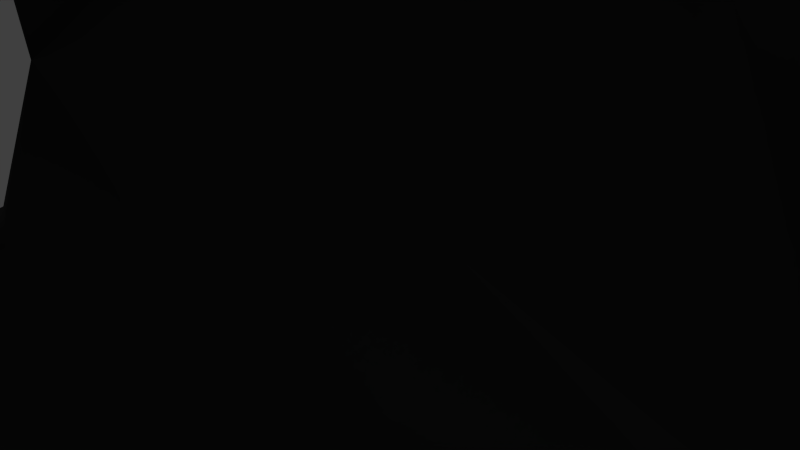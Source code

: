 # Source: crow.blend  (saved by Blender 2.69.0; exported with 4.5.12 LTS)
import bpy
from mathutils import Matrix  # noqa: F401  (used for matrix-valued properties, if any)

bpy.ops.wm.read_factory_settings(use_empty=True)
scene = bpy.context.scene
scene.name = 'Scene'

# ---- collections
col_collection_1 = bpy.data.collections.new('Collection 1'); scene.collection.children.link(col_collection_1)

# ---- materials (node trees are filled in below, after node groups)
mat_black_flat_001 = bpy.data.materials.new('Black flat.001')
mat_black_flat_001.alpha_threshold = 0.0
mat_black_flat_001.use_transparent_shadow = False
mat_black_flat_001.diffuse_color = (0.0331, 0.0331, 0.0331, 1.0)
mat_black_flat_001.specular_color = (0.0, 0.0, 0.0)
mat_black_flat_001.roughness = 0.5
mat_black_flat_001.specular_intensity = 0.0
mat_black_flat_001.line_color = (0.0, 0.0, 0.0, 1.0)

# ---- material node trees

# ---- world
world_world = bpy.data.worlds.new('World'); scene.world = world_world
world_world.color = (0.05088, 0.05088, 0.05088)
world_world.use_sun_shadow = False
world_world.sun_shadow_jitter_overblur = 0.0
world_world.cycles.sampling_method = 'MANUAL'
world_world.cycles.sample_map_resolution = 256

# ---- cameras
cam_camera = bpy.data.cameras.new('Camera')
cam_camera.clip_end = 100.0
cam_camera.lens = 35.0
cam_camera.sensor_width = 32.0
cam_camera.sensor_height = 18.0
cam_camera.ortho_scale = 7.314
cam_camera.dof.focus_distance = 0.0
cam_camera.dof.aperture_fstop = 128.0

# ---- lights
light_lamp = bpy.data.lights.new('Lamp', 'POINT')
light_lamp.transmission_factor = 0.0
light_lamp.cutoff_distance = 30.0
light_lamp.energy = 100.0
light_lamp.shadow_buffer_clip_start = 1.001
light_lamp.shadow_soft_size = 1.0
light_lamp.shadow_maximum_resolution = 0.006
light_lamp.use_absolute_resolution = True
light_lamp.cycles.use_multiple_importance_sampling = False

# ---- meshes
me_crow_maste = bpy.data.meshes.new('crow maste')
me_crow_maste.from_pydata([(-0.4729, 0.04166, -0.4729), (-0.7624, 0.07307, -0.5498), (-1.474, 0.1508, -0.8842), (-3.649, -0.07698, -0.8796), (-3.685, -0.0833, -0.7716), (-3.68, -0.08231, -0.6381), (-3.524, -0.05483, -0.4327), (-3.225, -0.00213, -0.2323), (-2.952, 0.04608, -0.02764), (-2.447, 0.1149, 0.2798), (-0.6995, 0.07307, 0.61), (-0.3651, 0.04166, 0.8662), (-0.4868, -0.05303, 1.231), (-0.7302, -0.1055, 1.718), (-0.7302, -0.1055, 1.84), (-0.6539, -0.08427, 2.028), (-0.02229, 0.04166, 2.205), (-2.384, 0.1204, -0.9788), (-1.902, 0.265, -0.7278), (-1.545, 0.2457, -0.6096), (-1.551, 0.1508, 0.5623), (-3.228, 0.00969, -1.061), (-3.981, -0.1354, -0.953), (-4.014, -0.1413, -0.9219), (-4.202, -0.1744, -0.7889), (-4.367, -0.2035, -0.5516), (-4.36, -0.2023, -0.2416), (-3.638, -0.07488, -0.1206), (-3.495, -0.04971, -0.02379), (-3.243, -0.005393, -0.06249), (-3.082, 0.02315, 0.08083), (-2.93, 0.04992, 0.1115), (-2.646, 0.09742, 0.2577), (-3.7, -0.0859, -1.021), (-3.864, -0.1148, -0.9913), (-3.926, -0.1257, -0.9045), (-3.792, -0.1021, -0.8876), (-3.857, -0.1135, -0.8648), (-4.09, -0.1546, -0.753), (-3.927, -0.1259, -0.7379), (-4.165, -0.1679, -0.5612), (-3.972, -0.1339, -0.5351), (-4.104, -0.1572, -0.2571), (-3.609, -0.06991, -0.06155), (-3.208, 0.0008529, 0.007943), (-2.867, 0.06095, 0.2081), (-4.003, -0.1393, -0.9399), (-4.013, -0.141, -0.9064), (-4.003, -0.1393, -0.9399), (-4.013, -0.141, -0.9064), (-4.014, -0.1413, -0.9219), (-0.4488, -0.02596, 2.148), (-0.2443, 0.01447, 2.197), (-1.105e-06, 0.133, 1.674), (-0.5526, -0.06294, 1.982), (-0.3859, -0.01758, 2.082), (-0.2189, 0.02506, 2.155), (-0.408, -0.03712, 1.393), (-0.2872, 0.02836, 1.531), (-0.1488, 0.04166, 1.611), (-0.1892, 0.04166, 1.336), (-0.3654, 0.001339, 2.173), (-0.05515, 0.0627, -0.9212), (-0.1513, 0.02708, -0.8427), (-0.1991, 0.03558, -0.5954), (-0.4729, -0.04193, -0.4332), (-3.647, -0.08897, -0.8796), (-3.683, -0.09528, -0.7716), (-3.678, -0.0943, -0.6381), (-3.522, -0.06682, -0.4327), (-3.223, -0.01412, -0.2323), (-2.949, 0.03409, -0.02764), (-2.446, 0.1027, 0.2798), (-1.057, 0.1073, 0.5598), (-0.6995, 0.0609, 0.61), (-0.3651, 0.02949, 0.8662), (-0.4868, -0.0652, 1.231), (-0.7302, -0.1177, 1.718), (-0.4009, 0.02949, -0.1058), (-0.7721, 0.08878, -0.2848), (-1.545, 0.2336, -0.6096), (-2.338, 0.1836, -0.8378), (-1.985, 0.1682, 0.482), (-3.862, -0.1268, -0.9913), (-3.924, -0.1377, -0.9045), (-3.885, -0.1309, -0.7729), (-3.923, -0.1375, -0.6211), (-3.835, -0.122, -0.3618), (-3.607, -0.0819, -0.06155), (-3.206, -0.01113, 0.007943), (-2.865, 0.04896, 0.2081), (-4.001, -0.1513, -0.9399), (-4.01, -0.153, -0.9064), (-4.012, -0.1533, -0.9219), (-0.3863, -0.01801, 2.147), (-0.2002, 0.02023, 2.202), (-1.107e-06, 0.1134, 1.674), (-0.5526, -0.07511, 1.982), (-0.2189, 0.01289, 2.155), (-0.408, -0.04929, 1.393), (-0.2872, 0.01619, 1.531), (-0.1488, 0.02949, 1.611), (-0.1892, 0.02949, 1.336), (-0.2934, 0.02949, 1.121), (-0.6283, -0.09644, 2.035), (-0.3654, -0.01083, 2.173), (-0.5436, 0.02949, 0.6877), (-1.297e-06, -0.1141, 0.9618), (-1.776e-06, 0.04164, -1.105), (-1.775e-06, -0.006522, -1.084), (-1.738e-06, 0.02477, -0.9384), (-0.05233, 0.02477, -0.9401), (-1.765e-06, -0.02405, -1.036), (-0.02739, -0.01134, -0.9451), (-0.038, 0.0127, -0.994), (-1.766e-06, 0.01205, -1.052), (-1.744e-06, 0.08851, -0.9866), (-1.765e-06, 0.03008, -1.056), (-0.038, 0.03196, -0.9963), (-0.1623, 0.1038, -0.6066), (-0.08114, 0.1721, -0.6189), (-0.1956, 0.1041, 1.099), (-0.2672, 0.2208, -0.05535), (-1.71e-06, 0.1624, -0.8746), (-0.06084, 0.1981, -0.7533), (-0.1534, 0.1233, -0.7095), (-0.09932, 0.1429, -0.7989), (-1.696e-06, -0.08846, -0.7243), (-0.3893, 0.1627, -0.2841), (-0.3777, 0.1267, -0.4106), (-0.7656, 0.13, -0.4615), (-1.195, 0.1605, -0.679), (-0.1973, 0.1667, -0.4338), (-0.1261, -0.04745, 1.211), (-0.09779, -0.08802, 1.015), (-1.257e-06, -0.08802, 1.119), (-0.1336, -0.1768, -0.00486), (-0.2434, -0.04745, 0.8981), (-3.226, 0.02481, -0.5085), (-3.227, 0.02875, -0.7847), (-0.377, 0.08517, 0.5422), (-0.3889, 0.1287, 0.2182), (-0.7479, 0.1632, 0.01347), (-0.7237, 0.1296, 0.3117), (-1.15, 0.2119, -0.1397), (-1.103, 0.1858, 0.2101), (-1.547, 0.2543, -0.219), (-2.375, 0.2091, -0.4653), (-2.928, 0.1033, -0.7039), (-3.225, 0.01676, -0.7847), (-0.377, 0.02949, 0.5422), (-0.7237, 0.09319, 0.3117), (-1.549, 0.2105, 0.1717), (-2.41, 0.17, -0.09272), (-2.938, 0.07195, -0.3649), (-0.1097, 0.2009, 0.7157), (-0.2434, 0.1819, 0.3293), (-0.2195, 0.143, 0.7139), (-0.1257, -0.1176, 0.6184), (-1.726e-06, 0.1175, -0.9251), (0.4729, 0.04166, -0.4729), (0.7624, 0.07307, -0.5498), (1.474, 0.1508, -0.8842), (1.868, 0.1907, -0.952), (2.917, 0.0715, -1.042), (3.54, -0.05769, -1.046), (3.649, -0.07698, -0.8796), (3.685, -0.0833, -0.7716), (3.68, -0.08231, -0.6381), (3.524, -0.05483, -0.4327), (3.225, -0.00213, -0.2323), (2.952, 0.04608, -0.02765), (2.447, 0.1149, 0.2798), (0.6995, 0.07307, 0.61), (0.3651, 0.04166, 0.8662), (0.4868, -0.05303, 1.231), (0.7302, -0.1055, 1.718), (0.7302, -0.1055, 1.84), (0.6539, -0.08427, 2.028), (0.02229, 0.04166, 2.205), (1.545, 0.2457, -0.6096), (1.551, 0.1508, 0.5623), (1.987, 0.1803, 0.482), (3.981, -0.1354, -0.953), (4.014, -0.1413, -0.9219), (4.202, -0.1744, -0.7889), (4.367, -0.2035, -0.5516), (4.36, -0.2023, -0.2416), (3.638, -0.07488, -0.1206), (3.495, -0.04971, -0.02379), (3.243, -0.005392, -0.06249), (3.082, 0.02315, 0.08083), (2.93, 0.04992, 0.1115), (2.646, 0.09742, 0.2577), (3.864, -0.1148, -0.9913), (3.926, -0.1257, -0.9045), (3.792, -0.1021, -0.8876), (3.857, -0.1135, -0.8648), (4.09, -0.1546, -0.753), (3.927, -0.1259, -0.7379), (4.165, -0.1679, -0.5612), (3.972, -0.1339, -0.5351), (4.104, -0.1572, -0.2571), (3.609, -0.06991, -0.06156), (3.208, 0.0008533, 0.007941), (2.867, 0.06095, 0.2081), (4.003, -0.1393, -0.9399), (4.013, -0.141, -0.9064), (4.003, -0.1393, -0.9399), (4.013, -0.141, -0.9064), (4.014, -0.1413, -0.9219), (0.4488, -0.02596, 2.148), (0.2443, 0.01447, 2.197), (0.5526, -0.06294, 1.982), (0.3859, -0.01758, 2.082), (0.2189, 0.02506, 2.155), (0.408, -0.03712, 1.393), (0.2872, 0.02836, 1.531), (0.1488, 0.04166, 1.611), (0.1892, 0.04166, 1.336), (0.3654, 0.001339, 2.173), (0.05515, 0.0627, -0.9212), (-1.637e-06, 0.2224, -0.5901), (-1.477e-06, 0.3181, 0.04563), (-1.245e-06, 0.2291, 1.053), (0.1513, 0.02708, -0.8427), (0.1991, 0.03558, -0.5954), (0.4729, -0.04193, -0.4332), (1.867, 0.1251, -0.9123), (3.647, -0.08897, -0.8796), (3.683, -0.09528, -0.7716), (3.678, -0.0943, -0.6381), (3.522, -0.06682, -0.4327), (3.223, -0.01412, -0.2323), (2.949, 0.03409, -0.02765), (2.446, 0.1027, 0.2798), (1.057, 0.1073, 0.5598), (0.6995, 0.0609, 0.61), (0.3651, 0.02949, 0.8662), (0.4868, -0.0652, 1.231), (0.7302, -0.1177, 1.718), (-1.172e-06, 0.02949, 1.434), (0.4009, 0.02949, -0.1058), (2.383, 0.06799, -0.9678), (1.194, 0.01403, -0.734), (2.338, 0.1836, -0.8378), (1.985, 0.1682, 0.482), (3.225, -0.002295, -1.061), (3.862, -0.1268, -0.9913), (3.924, -0.1377, -0.9045), (3.885, -0.1309, -0.7729), (3.923, -0.1375, -0.6211), (3.835, -0.122, -0.3618), (3.607, -0.0819, -0.06156), (3.206, -0.01113, 0.007941), (2.865, 0.04896, 0.2081), (4.001, -0.1513, -0.9399), (4.01, -0.153, -0.9064), (4.012, -0.1533, -0.9219), (-9.931e-07, 0.02949, 2.183), (0.3863, -0.01801, 2.147), (0.2002, 0.02023, 2.202), (0.5526, -0.07511, 1.982), (0.2189, 0.01289, 2.155), (0.408, -0.04929, 1.393), (0.2872, 0.01619, 1.531), (0.1488, 0.02949, 1.611), (0.1892, 0.02949, 1.336), (0.2934, 0.02949, 1.121), (0.6283, -0.09644, 2.035), (0.3654, -0.01083, 2.173), (0.5436, 0.02949, 0.6877), (0.05233, 0.02477, -0.9401), (0.02739, -0.01134, -0.9451), (0.03799, 0.0127, -0.994), (0.03799, 0.03196, -0.9963), (0.1623, 0.1038, -0.6066), (0.08114, 0.1721, -0.6189), (0.1956, 0.1041, 1.099), (0.2672, 0.2208, -0.05535), (-1.71e-06, 0.1624, -0.8746), (-1.684e-06, 0.2111, -0.7801), (0.06084, 0.1981, -0.7533), (0.1534, 0.1233, -0.7095), (0.09931, 0.1429, -0.7989), (0.3893, 0.1627, -0.2841), (0.3777, 0.1267, -0.4106), (0.7656, 0.13, -0.4615), (1.195, 0.1605, -0.679), (-1.593e-06, 0.3007, -0.4319), (0.1973, 0.1667, -0.4338), (0.1261, -0.04745, 1.211), (0.09779, -0.08802, 1.015), (-1.629e-06, -0.1837, -0.4056), (0.2434, -0.04745, 0.8981), (3.227, 0.02875, -0.7847), (0.377, 0.08517, 0.5422), (0.3889, 0.1287, 0.2182), (0.7479, 0.1632, 0.01347), (0.7237, 0.1296, 0.3117), (1.15, 0.2119, -0.1397), (1.103, 0.1858, 0.2101), (1.549, 0.2227, 0.1717), (1.93, 0.277, -0.3245), (2.411, 0.1821, -0.09272), (2.94, 0.09481, -0.3658), (-1.4e-06, 0.2885, 0.3815), (3.225, 0.01676, -0.7847), (0.377, 0.02949, 0.5422), (0.7237, 0.09319, 0.3117), (1.15, 0.1823, -0.1397), (1.929, 0.2649, -0.3245), (2.41, 0.17, -0.09272), (2.938, 0.07195, -0.3649), (2.926, 0.06955, -0.7022), (0.1097, 0.2009, 0.7157), (0.2434, 0.1819, 0.3293), (0.2195, 0.143, 0.7139), (0.2593, -0.07704, 0.2625), (0.1257, -0.1176, 0.6184)], [], [(243, 163, 164), (57, 12, 13), (290, 277, 289), (218, 53, 215), (28, 43, 88), (284, 283, 225), (152, 80, 79, 151), (261, 263, 215), (34, 35, 36), (271, 237, 173), (89, 70, 71), (127, 225, 283, 226), (43, 6, 27), (251, 230, 199), (103, 102, 99, 76), (44, 7, 29), (250, 198, 197, 167), (45, 8, 31), (111, 113, 63), (34, 22, 48), (48, 46, 50), (54, 51, 55), (197, 198, 185), (49, 50, 23), (149, 66, 33, 21), (146, 144, 19), (250, 229, 197), (9, 82, 20), (44, 30, 8), (280, 284, 221, 159), (128, 122, 132), (11, 12, 60, 121), (295, 164, 305), (93, 84, 92), (61, 52, 56), (8, 30, 89, 71), (132, 129, 128), (9, 45, 32), (29, 7, 70), (143, 140, 141), (96, 266, 263, 261), (145, 143, 142), (8, 147, 148, 138), (214, 217, 220), (109, 115, 274, 112), (263, 266, 265, 270), (296, 174, 299, 297), (178, 269, 177), (107, 135, 133, 134), (290, 286, 276), (272, 221, 225), (37, 38, 85, 4), (85, 38, 24, 37), (165, 247, 164, 295), (1, 0, 65), (77, 76, 99), (74, 73, 151), (81, 17, 2, 80), (2, 1, 79, 80), (49, 47, 35), (84, 83, 66, 36), (105, 61, 94), (59, 53, 60), (89, 29, 70), (309, 242, 310), (45, 31, 90), (149, 154, 70, 69), (32, 45, 90), (145, 146, 20), (94, 55, 100), (107, 134, 137, 158), (23, 50, 93), (244, 228, 311, 310), (36, 35, 84), (199, 200, 186), (275, 110, 118, 117), (285, 279, 297, 298), (274, 115, 114, 110), (113, 114, 112), (43, 27, 88), (258, 257, 249), (222, 124, 125, 120), (166, 167, 197), (76, 75, 103), (169, 232, 252), (185, 198, 250, 197), (159, 116, 62), (26, 42, 41), (227, 161, 244), (100, 105, 94), (313, 234, 312), (317, 316, 315), (287, 285, 298, 300), (126, 125, 124), (207, 195, 249, 257), (265, 262, 211, 214), (150, 151, 78), (71, 154, 153), (83, 84, 93, 91), (219, 175, 174, 278), (68, 87, 41), (102, 100, 99), (133, 103, 137, 134), (267, 268, 239, 264), (166, 229, 196), (2, 131, 1), (116, 108, 117, 118), (35, 34, 48, 50), (104, 54, 14, 15), (247, 165, 229), (78, 293, 136), (14, 77, 104), (111, 118, 110), (111, 114, 113), (316, 297, 279), (223, 279, 290, 289), (143, 145, 10), (288, 162, 244, 161), (53, 16, 259, 179), (211, 262, 213), (309, 310, 236), (221, 272, 275), (22, 34, 83), (20, 73, 10, 145), (251, 199, 186, 200), (41, 5, 68), (127, 63, 225), (42, 87, 6, 41), (166, 196, 194), (112, 273, 113), (3, 139, 21), (81, 149, 21, 17), (243, 245, 228), (282, 222, 277, 283), (61, 55, 94), (47, 49, 92), (46, 48, 91), (288, 180, 162), (68, 5, 86), (213, 214, 211), (209, 210, 195), (194, 248, 229, 165), (1, 130, 129, 0), (158, 150, 78, 136), (235, 312, 234, 255), (170, 168, 295, 305), (307, 229, 230, 231), (261, 215, 53, 179), (112, 114, 115, 109), (168, 231, 251), (219, 224, 60, 53), (98, 105, 100, 101), (307, 231, 232), (265, 264, 240, 262), (81, 154, 149), (216, 217, 213, 176), (102, 133, 241), (88, 27, 69), (66, 67, 85), (306, 223, 156, 155), (205, 255, 192), (152, 153, 81, 80), (224, 315, 306, 155), (68, 69, 87), (204, 191, 254), (79, 78, 151), (268, 267, 291), (73, 20, 82, 152), (247, 314, 243, 164), (170, 171, 204), (190, 254, 233), (48, 22, 91), (129, 130, 128), (56, 52, 98), (208, 256, 183), (233, 313, 307, 232), (151, 73, 152), (59, 58, 61, 56), (175, 239, 238, 174), (285, 286, 290), (187, 202, 252, 201), (5, 4, 39), (219, 278, 315, 224), (150, 74, 151), (155, 157, 121), (169, 188, 232), (291, 135, 107, 292), (166, 165, 295), (10, 106, 11, 143), (130, 131, 19, 144), (66, 85, 37), (201, 169, 252, 202), (62, 63, 126), (153, 154, 81), (209, 207, 257), (160, 161, 227), (14, 13, 77), (119, 132, 120), (233, 234, 313), (43, 28, 7), (309, 237, 308), (276, 277, 290), (157, 155, 156), (277, 222, 289), (301, 302, 300), (50, 46, 93), (304, 172, 205, 171), (88, 69, 70), (313, 314, 307), (215, 263, 212), (191, 204, 171), (138, 7, 8), (173, 299, 174), (225, 63, 113, 273), (68, 149, 69), (125, 126, 63), (307, 247, 229), (217, 216, 219, 218), (7, 28, 88, 70), (293, 226, 242), (299, 173, 301), (233, 232, 253), (200, 199, 168, 251), (318, 308, 294, 319), (247, 307, 314), (313, 312, 311, 245), (101, 96, 95, 98), (303, 302, 182, 304), (111, 62, 118), (122, 223, 289, 132), (210, 184, 258), (161, 160, 286, 287), (305, 171, 170), (221, 275, 116), (45, 9, 8), (300, 180, 288, 287), (69, 6, 87), (123, 159, 62, 126), (276, 226, 283), (119, 64, 65, 0), (256, 248, 183), (128, 130, 144, 142), (140, 11, 157), (122, 128, 142, 141), (201, 202, 187), (298, 301, 300), (294, 238, 268), (182, 181, 246), (205, 193, 255), (139, 3, 4), (52, 61, 105), (107, 158, 319), (176, 175, 216), (169, 170, 203), (75, 137, 103), (281, 222, 282), (14, 104, 15), (79, 65, 78), (196, 195, 194), (310, 242, 227, 244), (27, 6, 69), (289, 120, 132), (72, 153, 82), (203, 188, 169), (249, 196, 229, 248), (193, 205, 172), (204, 190, 170), (246, 181, 236), (205, 192, 171), (277, 276, 283), (209, 184, 210), (210, 206, 208), (208, 183, 194), (191, 171, 234, 254), (46, 91, 93), (214, 220, 260), (167, 230, 250), (252, 231, 201), (214, 260, 265), (319, 294, 292, 107), (38, 37, 24), (226, 293, 64), (275, 272, 110), (241, 266, 96, 101), (213, 262, 269), (228, 245, 311), (279, 285, 290), (195, 196, 249), (220, 215, 212), (102, 103, 133), (242, 226, 227), (121, 157, 11), (298, 299, 301), (95, 16, 53, 56), (286, 160, 276), (39, 40, 86, 5), (30, 44, 89), (56, 98, 95), (67, 4, 85), (270, 265, 260), (249, 248, 256, 258), (304, 305, 303), (0, 129, 119), (67, 66, 149, 68), (57, 60, 12), (39, 4, 67), (22, 83, 91), (264, 239, 240), (166, 197, 229), (201, 168, 169), (11, 140, 143), (217, 214, 213), (177, 213, 269, 178), (40, 25, 39, 86), (146, 18, 147), (203, 189, 253), (170, 190, 233), (234, 192, 255), (171, 192, 234), (193, 172, 235, 255), (63, 127, 64, 125), (209, 257, 184), (102, 241, 101, 100), (159, 221, 116), (176, 177, 240), (75, 11, 106), (158, 137, 150), (253, 232, 188), (308, 318, 242, 309), (268, 238, 239), (173, 174, 271), (220, 270, 260), (261, 179, 259), (129, 132, 119), (274, 273, 112), (317, 278, 174), (305, 164, 163, 303), (57, 58, 59, 60), (281, 124, 222), (74, 10, 73), (146, 19, 18), (204, 254, 190), (100, 97, 77, 99), (274, 272, 273), (127, 226, 64), (118, 62, 116), (311, 246, 236, 310), (264, 265, 267), (9, 72, 82), (41, 87, 42, 26), (284, 280, 281, 282), (219, 216, 175), (110, 272, 274), (289, 222, 120), (31, 71, 90), (8, 9, 147), (139, 4, 5, 138), (291, 241, 133, 135), (189, 203, 170), (64, 78, 65), (170, 169, 168), (92, 84, 35, 47), (235, 246, 312), (34, 33, 83), (141, 156, 122), (267, 241, 291), (283, 284, 282), (161, 287, 288), (173, 236, 181, 301), (31, 8, 71), (262, 240, 269), (292, 294, 268, 291), (273, 272, 225), (62, 111, 63), (3, 36, 66), (71, 70, 154), (256, 208, 206), (10, 74, 106), (156, 141, 140, 157), (50, 49, 35), (167, 168, 199), (53, 218, 219), (119, 120, 125), (251, 231, 230), (33, 3, 21), (182, 246, 235, 172), (297, 299, 298), (75, 150, 137), (234, 233, 254), (12, 11, 75, 76), (1, 65, 79), (220, 212, 270), (145, 142, 144), (49, 23, 92), (162, 228, 244), (23, 93, 92), (316, 317, 296, 297), (95, 259, 16), (171, 305, 304), (168, 201, 231), (218, 215, 220, 217), (263, 270, 212), (147, 9, 20, 146), (177, 176, 213), (139, 138, 148), (182, 172, 304), (139, 148, 21), (206, 258, 256), (7, 6, 43), (13, 14, 54), (258, 184, 257), (13, 12, 76, 77), (209, 195, 207), (223, 306, 315, 316), (6, 5, 41), (160, 227, 226, 276), (8, 7, 44), (117, 108, 116, 275), (278, 317, 315), (250, 230, 229), (145, 144, 146), (316, 279, 223), (130, 1, 131), (302, 301, 181), (97, 54, 104), (165, 166, 194), (284, 225, 221), (173, 237, 236), (153, 72, 90, 71), (126, 124, 281, 123), (4, 3, 37), (314, 245, 243), (269, 240, 177), (6, 7, 138, 5), (122, 156, 223), (174, 238, 271), (167, 199, 230), (52, 105, 98), (162, 180, 163), (180, 303, 163), (194, 195, 210, 208), (300, 302, 303, 180), (194, 183, 248), (189, 170, 233, 253), (167, 295, 168), (158, 136, 319), (271, 238, 308, 237), (267, 265, 266, 241), (96, 261, 259), (58, 55, 61), (210, 258, 206), (232, 231, 252), (176, 240, 239, 175), (238, 294, 308), (95, 96, 259), (143, 141, 142), (287, 286, 285), (245, 314, 313), (203, 253, 188), (106, 74, 150, 75), (32, 90, 72, 9), (312, 246, 311), (163, 228, 162), (111, 110, 114), (83, 33, 66), (36, 3, 33, 34), (2, 19, 131), (319, 136, 293, 318), (58, 57, 13, 54), (296, 317, 174), (243, 228, 163), (302, 181, 182), (67, 68, 86), (77, 97, 104), (18, 2, 17), (236, 237, 309), (295, 167, 166), (40, 39, 25), (123, 281, 280, 159), (59, 56, 53), (148, 17, 21), (18, 17, 148, 147), (19, 2, 18), (82, 153, 152), (37, 3, 66), (78, 64, 293), (44, 29, 89), (119, 125, 64), (224, 155, 121, 60), (58, 54, 55), (242, 318, 293), (97, 100, 55, 51), (54, 97, 51), (39, 67, 86)])
me_crow_maste.polygons.foreach_set('use_smooth', [True] * 494)
me_crow_maste.materials.append(mat_black_flat_001)
me_crow_maste.use_remesh_preserve_volume = False
me_crow_maste.use_remesh_preserve_attributes = False
me_crow_maste.use_mirror_vertex_groups = False
me_crow_maste.update()
arm_armature_001 = bpy.data.armatures.new('Armature.001')  # bones are not reproduced

# ---- objects
ob_armature = bpy.data.objects.new('Armature', arm_armature_001)
ob_crow = bpy.data.objects.new('Crow', me_crow_maste)
ob_lamp = bpy.data.objects.new('Lamp', light_lamp)
ob_camera = bpy.data.objects.new('Camera', cam_camera)

# ---- transforms, parenting, visibility, modifiers, constraints
ob_armature.location = (-0.6026, 0.04549, 0.09057)
ob_armature.rotation_euler = (0.0, 1.557, 0.0)
ob_armature.show_in_front = True
ob_armature.lineart.crease_threshold = 0.0
ob_crow.parent = ob_armature
ob_crow.matrix_parent_inverse = Matrix(((0.01392, 0.0, -0.9999, 0.09895), (0.0, 1.0, -0.0, -0.04549), (0.9999, 0.0, 0.01392, 0.6013), (0.0, 0.0, 0.0, 1.0)))
ob_crow.location = (0.0, 0.0, 0.0)
ob_crow.rotation_euler = (-1.571, 3.142, 1.554)
ob_crow.scale = (1.032, 1.032, 1.032)
ob_crow.lineart.crease_threshold = 0.0
_vg = ob_crow.vertex_groups.new(name='crow.body')
for _i, _w in zip([10, 11, 20, 73, 74, 75, 78, 79, 103, 106, 107, 122, 133, 134, 135, 136, 137, 140, 141, 142, 143, 144, 145, 150, 151, 155, 156, 157, 158, 173, 174, 181, 223, 224, 236, 237, 238, 242, 268, 271, 279, 291, 292, 293, 294, 296, 297, 298, 299, 300, 301, 302, 306, 308, 309, 310, 315, 316, 317, 318, 319], [0.4506, 0.545, 0.02875, 0.1916, 0.4529, 0.5405, 0.252, 0.03237, 0.0737, 0.5459, 0.8496, 0.324, 0.005631, 0.4039, 0.3272, 0.8255, 0.6824, 0.6753, 0.642, 0.217, 0.4329, 0.06523, 0.147, 0.7441, 0.3943, 0.8828, 0.861, 0.8176, 0.9445, 0.445, 0.5784, 0.05403, 0.8858, 0.2231, 0.2039, 0.4456, 0.5732, 0.2498, 0.08088, 0.56, 0.3164, 0.006734, 0.4053, 0.1482, 0.6955, 0.6906, 0.6237, 0.1906, 0.4248, 0.05723, 0.152, 0.02995, 0.9625, 0.7587, 0.3997, 0.05597, 0.8872, 0.8606, 0.8301, 0.8751, 0.947]): _vg.add([_i], _w, 'REPLACE')
_vg = ob_crow.vertex_groups.new(name='crow.tail.R')
for _i, _w in zip([9, 10, 11, 12, 16, 20, 32, 51, 52, 53, 55, 56, 57, 58, 59, 60, 61, 72, 73, 74, 75, 76, 79, 82, 94, 95, 96, 98, 100, 101, 102, 103, 105, 106, 107, 121, 133, 134, 135, 137, 140, 141, 142, 143, 144, 145, 146, 150, 151, 152, 153, 157, 175, 176, 177, 178, 179, 211, 212, 213, 214, 215, 216, 217, 218, 219, 220, 239, 240, 241, 259, 260, 261, 262, 263, 264, 265, 266, 267, 268, 269, 270, 291, 292], [0.0208, 0.1283, 0.1579, 0.07199, 0.3809, 0.1199, 0.005857, 0.07517, 0.1894, 0.1814, 0.09056, 0.2071, 0.01976, 0.01155, 0.08327, 0.07436, 0.1243, 0.02148, 0.1439, 0.1304, 0.1546, 0.07107, 0.006956, 0.07615, 0.1128, 0.2358, 0.4529, 0.2139, 0.03655, 0.2392, 0.08669, 0.0547, 0.1237, 0.1225, 0.0595, 0.08804, 0.06707, 0.05506, 0.3313, 0.06397, 0.09641, 0.01107, 0.01232, 0.05404, 0.0398, 0.09106, 0.03434, 0.08125, 0.1383, 0.1238, 0.01885, 0.03494, 0.6207, 0.9772, 0.98, 0.9805, 0.427, 0.8699, 0.6781, 0.9564, 0.8324, 0.6386, 0.7898, 0.8235, 0.4645, 0.6476, 0.7856, 0.6411, 0.9802, 0.4769, 0.4065, 0.8111, 0.6192, 0.9727, 0.6498, 0.911, 0.938, 0.7005, 0.8708, 0.6293, 0.9813, 0.7856, 0.8883, 0.4907]): _vg.add([_i], _w, 'REPLACE')
_vg = ob_crow.vertex_groups.new(name='crow.head')
for _i, _w in zip([62, 63, 64, 108, 109, 110, 111, 112, 113, 114, 115, 116, 117, 118, 119, 120, 123, 124, 125, 126, 127, 132, 136, 159, 160, 221, 222, 225, 226, 242, 272, 273, 274, 275, 276, 277, 280, 281, 282, 283, 284, 286, 289, 290, 293], [0.999, 0.9876, 0.821, 0.9999, 1.0, 0.9999, 0.9995, 0.9999, 0.999, 0.9995, 0.9998, 0.9998, 0.9993, 0.9999, 0.8645, 0.9549, 0.997, 0.989, 0.961, 0.9906, 0.9799, 0.3252, 0.06088, 0.999, 0.04288, 0.9992, 0.9584, 0.9892, 0.8504, 0.004409, 0.9995, 0.999, 0.9995, 0.9999, 0.8722, 0.9564, 0.9972, 0.9927, 0.9894, 0.9638, 0.9913, 0.008583, 0.807, 0.3275, 0.7977]): _vg.add([_i], _w, 'REPLACE')
_vg = ob_crow.vertex_groups.new(name='crow.shoulder.R')
for _i, _w in zip([160, 173, 181, 182, 223, 226, 227, 236, 237, 242, 246, 271, 276, 277, 279, 283, 285, 286, 289, 290, 296, 297, 298, 299, 300, 301, 302, 308, 309, 310, 316, 318], [0.7527, 0.08104, 0.05396, 0.002321, 0.04458, 0.1274, 0.9295, 0.09043, 0.08067, 0.6208, 0.002471, 0.04866, 0.1167, 0.02043, 0.6185, 0.01353, 0.9413, 0.9457, 0.08449, 0.6522, 0.0517, 0.217, 0.2205, 0.1194, 0.06591, 0.1038, 0.04825, 0.02722, 0.1101, 0.07089, 0.06141, 0.05042]): _vg.add([_i], _w, 'REPLACE')
_vg = ob_crow.vertex_groups.new(name='crow.wing.fore.R')
for _i, _w in zip([160, 161, 162, 163, 171, 172, 173, 180, 181, 182, 192, 193, 205, 227, 228, 234, 235, 236, 237, 242, 244, 245, 246, 255, 271, 279, 285, 287, 288, 296, 297, 298, 299, 300, 301, 302, 303, 304, 308, 309, 310, 311, 312, 313, 316, 318], [0.1943, 0.9901, 0.9652, 0.04043, 0.004375, 0.09525, 0.2065, 0.8595, 0.3524, 0.2313, 0.02454, 0.07202, 0.04001, 0.03093, 0.08166, 0.007183, 0.09638, 0.3513, 0.205, 0.0765, 0.9933, 0.08553, 0.2322, 0.04043, 0.1111, 0.00938, 0.01702, 0.977, 0.9973, 0.06583, 0.08259, 0.4645, 0.2891, 0.6541, 0.4239, 0.3848, 0.1835, 0.06378, 0.057, 0.2573, 0.6242, 0.3339, 0.1126, 0.006135, 0.004994, 0.003223]): _vg.add([_i], _w, 'REPLACE')
_vg = ob_crow.vertex_groups.new(name='crow.wing.tip.R')
for _i, _w in zip([162, 163, 164, 165, 166, 167, 168, 169, 170, 171, 172, 173, 180, 181, 182, 185, 187, 188, 189, 190, 191, 192, 193, 194, 196, 197, 198, 199, 201, 202, 203, 204, 205, 228, 229, 230, 231, 232, 233, 234, 235, 236, 237, 243, 245, 246, 247, 248, 250, 252, 253, 254, 255, 295, 298, 299, 300, 301, 302, 303, 304, 305, 307, 309, 310, 311, 312, 313, 314], [0.01591, 0.9508, 0.9365, 0.5133, 0.6456, 0.8284, 0.9882, 0.9177, 0.8248, 0.7164, 0.5032, 0.005472, 0.1193, 0.1931, 0.3779, 0.05146, 0.1526, 0.8808, 0.8637, 0.7834, 0.742, 0.6748, 0.5679, 0.02891, 0.2253, 0.265, 0.07789, 0.01801, 0.3061, 0.1727, 0.8748, 0.7663, 0.6435, 0.908, 0.6508, 0.8341, 0.9753, 0.9139, 0.8194, 0.7055, 0.498, 0.07602, 0.004846, 0.9396, 0.8037, 0.3755, 0.8529, 0.03551, 0.25, 0.318, 0.8753, 0.7666, 0.6443, 0.984, 0.009561, 0.01611, 0.0896, 0.09258, 0.2315, 0.6885, 0.6727, 0.8948, 0.8042, 0.004161, 0.06163, 0.4089, 0.4837, 0.7209, 0.7289]): _vg.add([_i], _w, 'REPLACE')
_vg = ob_crow.vertex_groups.new(name='crow.shoulder.L')
for _i, _w in zip([0, 10, 20, 64, 65, 73, 74, 78, 79, 82, 106, 119, 120, 122, 125, 128, 129, 132, 136, 140, 141, 142, 143, 144, 145, 146, 150, 151, 152, 156, 223, 289, 293], [0.873, 0.07913, 0.05371, 0.1642, 0.9331, 0.08741, 0.07762, 0.6449, 0.143, 0.005103, 0.0509, 0.1282, 0.02503, 0.6096, 0.02163, 0.9425, 0.9625, 0.657, 0.07864, 0.05165, 0.1919, 0.2152, 0.1359, 0.06906, 0.09664, 0.008502, 0.03179, 0.08953, 0.04772, 0.05835, 0.04407, 0.08477, 0.001597]): _vg.add([_i], _w, 'REPLACE')
_vg = ob_crow.vertex_groups.new(name='crow.wing.fore.L')
for _i, _w in zip([0, 1, 2, 8, 9, 10, 18, 19, 20, 30, 31, 32, 44, 45, 65, 71, 72, 73, 74, 78, 79, 80, 81, 82, 89, 90, 106, 122, 128, 130, 131, 140, 141, 142, 143, 144, 145, 146, 147, 150, 151, 152, 153, 154, 156], [0.1041, 0.9864, 0.9653, 0.0358, 0.1263, 0.1993, 0.03166, 0.8605, 0.3734, 0.0214, 0.05751, 0.09971, 0.007121, 0.06889, 0.04134, 0.03995, 0.1277, 0.3625, 0.1975, 0.06682, 0.7561, 0.8412, 0.0948, 0.2576, 0.006821, 0.06879, 0.1069, 0.01196, 0.01298, 0.9758, 0.9974, 0.0641, 0.08797, 0.4495, 0.2767, 0.6467, 0.4428, 0.5347, 0.01474, 0.0552, 0.2709, 0.4238, 0.143, 0.02787, 0.005873]): _vg.add([_i], _w, 'REPLACE')
_vg = ob_crow.vertex_groups.new(name='crow.wing.tip.L')
for _i, _w in zip([2, 3, 4, 5, 6, 7, 8, 9, 10, 17, 18, 19, 20, 21, 24, 26, 27, 28, 29, 30, 31, 32, 33, 34, 36, 37, 38, 39, 41, 42, 43, 44, 45, 66, 67, 68, 69, 70, 71, 72, 73, 74, 80, 81, 82, 83, 85, 87, 88, 89, 90, 106, 138, 139, 142, 143, 144, 145, 146, 147, 148, 149, 151, 152, 153, 154], [0.01767, 0.7059, 0.8461, 0.989, 0.946, 0.9402, 0.9019, 0.7894, 0.06503, 0.9763, 0.957, 0.1291, 0.3735, 0.9124, 0.04599, 0.1602, 0.9512, 0.9509, 0.9268, 0.9115, 0.8819, 0.8254, 0.5139, 0.07324, 0.2622, 0.2734, 0.07779, 0.019, 0.3104, 0.1783, 0.952, 0.9213, 0.8672, 0.7083, 0.8511, 0.9771, 0.9436, 0.9371, 0.8962, 0.7871, 0.1736, 0.06423, 0.1327, 0.8687, 0.5993, 0.07068, 0.2574, 0.3225, 0.9522, 0.9216, 0.8674, 0.01578, 0.9811, 0.9896, 0.06627, 0.07871, 0.1541, 0.1888, 0.3581, 0.9529, 0.9981, 0.8751, 0.07049, 0.3553, 0.7693, 0.881]): _vg.add([_i], _w, 'REPLACE')
_vg = ob_crow.vertex_groups.new(name='crow.tail.L')
for _i, _w in zip([12, 13, 14, 15, 16, 51, 52, 53, 54, 55, 56, 57, 58, 59, 60, 61, 76, 77, 94, 95, 96, 97, 98, 99, 100, 101, 102, 103, 104, 105, 107, 133, 134, 135, 173, 174, 175, 179, 181, 182, 211, 212, 214, 215, 216, 217, 218, 219, 220, 236, 237, 238, 239, 241, 246, 259, 260, 261, 263, 265, 266, 267, 268, 270, 271, 278, 291, 292, 294, 296, 297, 298, 299, 300, 301, 302, 308, 309, 310, 311, 317], [0.3081, 0.9798, 0.9814, 0.9764, 0.4309, 0.8656, 0.6766, 0.3443, 0.9501, 0.8254, 0.6389, 0.6915, 0.7761, 0.5194, 0.5741, 0.7844, 0.3209, 0.9838, 0.8003, 0.6147, 0.4314, 0.969, 0.6459, 0.8492, 0.9204, 0.6778, 0.8359, 0.4688, 0.9772, 0.7843, 0.05372, 0.8771, 0.4745, 0.3281, 0.1026, 0.1051, 0.03041, 0.385, 0.09359, 0.05626, 0.07415, 0.1896, 0.09043, 0.2094, 0.002241, 0.01933, 0.1415, 0.06637, 0.1243, 0.1151, 0.1043, 0.1031, 0.02682, 0.4612, 0.05657, 0.4075, 0.1081, 0.2336, 0.2118, 0.02531, 0.2248, 0.0769, 0.02197, 0.1241, 0.08979, 0.06173, 0.06446, 0.05159, 0.03693, 0.0721, 0.0008432, 0.01665, 0.0556, 0.03111, 0.0791, 0.07087, 0.05728, 0.1045, 0.07047, 0.0151, 0.006484]): _vg.add([_i], _w, 'REPLACE')
_vg = ob_crow.vertex_groups.new(name='crow.wing.tip.IK.R')
for _i, _w in zip([167, 169, 185, 186, 187, 197, 198, 199, 200, 201, 202, 230, 232, 250, 251, 252], [0.04127, 0.00577, 0.9369, 0.9992, 0.8286, 0.6707, 0.9038, 0.9624, 0.9983, 0.681, 0.8106, 0.0389, 0.006171, 0.6908, 0.9824, 0.6697]): _vg.add([_i], _w, 'REPLACE')
_vg = ob_crow.vertex_groups.new(name='crow.wing.tip.IK.L')
for _i, _w in zip([4, 6, 24, 25, 26, 37, 38, 39, 40, 41, 42, 67, 69, 85, 86, 87], [0.03623, 0.008017, 0.941, 1.002, 0.8457, 0.6686, 0.9044, 0.9624, 0.9992, 0.6892, 0.8259, 0.03383, 0.008556, 0.6885, 0.9824, 0.675]): _vg.add([_i], _w, 'REPLACE')
_vg = ob_crow.vertex_groups.new(name='Bone')
for _i, _w in zip([9, 10, 11, 20, 72, 73, 74, 75, 78, 82, 103, 106, 107, 121, 122, 133, 134, 135, 136, 137, 140, 141, 142, 143, 144, 145, 146, 150, 151, 152, 155, 156, 157, 158, 173, 174, 175, 181, 182, 219, 223, 236, 237, 238, 239, 242, 246, 268, 271, 278, 279, 291, 292, 293, 294, 296, 297, 298, 299, 300, 301, 302, 306, 308, 309, 310, 315, 316, 317, 318, 319], [0.007265, 0.5059, 0.7247, 0.1088, 0.00726, 0.245, 0.5495, 0.71, 0.1534, 0.05527, 0.1217, 0.6783, 0.7537, 0.1394, 0.3151, 0.007492, 0.3136, 0.08988, 0.8671, 0.7907, 0.7599, 0.6602, 0.1693, 0.4646, 0.036, 0.1608, 0.002187, 0.8118, 0.4676, 0.08562, 0.9467, 0.9075, 0.8889, 0.9531, 0.4276, 0.6995, 0.02956, 0.08925, 0.03844, 0.0264, 0.8832, 0.2007, 0.4571, 0.6616, 0.02587, 0.159, 0.03854, 0.1531, 0.6184, 0.1914, 0.2993, 0.04771, 0.3362, 0.1385, 0.7445, 0.7517, 0.5957, 0.147, 0.3913, 0.02569, 0.1383, 0.06682, 0.9777, 0.7543, 0.3343, 0.05213, 0.9145, 0.859, 0.8386, 0.8536, 0.9339]): _vg.add([_i], _w, 'REPLACE')
_vg = ob_crow.vertex_groups.new(name='Bone.001')
for _i, _w in zip([0, 62, 63, 64, 108, 109, 110, 111, 112, 113, 114, 115, 116, 117, 118, 119, 120, 123, 124, 125, 126, 127, 129, 132, 136, 159, 160, 221, 222, 225, 226, 242, 272, 273, 274, 275, 276, 277, 280, 281, 282, 283, 284, 286, 289, 290, 293], [0.03497, 0.999, 0.996, 0.8523, 0.9994, 0.9969, 0.9982, 0.9985, 0.997, 0.9977, 0.9973, 0.9969, 0.9991, 0.9994, 0.9991, 0.9093, 0.9765, 0.9994, 0.9974, 0.9856, 0.9985, 0.9841, 0.06506, 0.6954, 0.04973, 0.9995, 0.01761, 0.9974, 0.9756, 0.9892, 0.7863, 0.01328, 0.9978, 0.9973, 0.9971, 0.999, 0.7952, 0.9286, 0.9983, 0.9965, 0.9893, 0.9531, 0.9899, 0.02303, 0.8166, 0.295, 0.8077]): _vg.add([_i], _w, 'REPLACE')
_vg = ob_crow.vertex_groups.new(name='Bone.004')
for _i, _w in zip([0, 1, 2, 7, 8, 9, 10, 18, 19, 20, 27, 28, 29, 30, 31, 32, 43, 44, 45, 64, 65, 70, 71, 72, 73, 74, 78, 79, 80, 82, 88, 89, 90, 106, 119, 122, 128, 129, 130, 131, 132, 136, 138, 140, 141, 142, 143, 144, 145, 146, 147, 150, 151, 152, 153, 154, 156, 157, 223, 289], [0.9515, 0.9994, 0.9488, 0.06281, 0.1789, 0.4083, 0.4302, 0.9747, 0.9989, 0.7177, 0.001313, 0.01678, 0.09242, 0.1347, 0.2232, 0.3277, 0.008632, 0.114, 0.2671, 0.1313, 0.9631, 0.06313, 0.1789, 0.4065, 0.68, 0.3836, 0.826, 0.989, 0.9819, 0.6071, 0.009412, 0.1138, 0.2672, 0.1831, 0.08372, 0.6547, 0.9912, 0.9304, 0.9985, 0.9985, 0.2885, 0.06541, 0.01041, 0.1657, 0.3212, 0.815, 0.5198, 0.9297, 0.7845, 0.8907, 0.2961, 0.1279, 0.4895, 0.7217, 0.3334, 0.08904, 0.07715, 0.004445, 0.02869, 0.05117]): _vg.add([_i], _w, 'REPLACE')
_vg = ob_crow.vertex_groups.new(name='Bone.005')
for _i, _w in zip([2, 3, 6, 7, 8, 9, 10, 17, 18, 20, 21, 27, 28, 29, 30, 31, 32, 43, 44, 45, 66, 69, 70, 71, 72, 73, 81, 82, 88, 89, 90, 138, 139, 144, 145, 146, 147, 148, 151, 152, 153, 154], [0.05118, 0.007542, 0.08532, 0.2584, 0.4719, 0.546, 0.008659, 0.9955, 0.0004462, 0.2076, 0.1376, 0.1184, 0.1454, 0.3097, 0.3851, 0.4903, 0.5255, 0.1306, 0.3483, 0.5092, 0.001877, 0.08309, 0.2555, 0.4695, 0.5468, 0.08281, 0.9892, 0.3797, 0.1322, 0.348, 0.5103, 0.2677, 0.3491, 0.01754, 0.06689, 0.0991, 0.67, 0.8979, 0.007101, 0.2266, 0.6063, 0.4972]): _vg.add([_i], _w, 'REPLACE')
_vg = ob_crow.vertex_groups.new(name='Bone.006')
for _i, _w in zip([3, 4, 5, 6, 7, 8, 9, 20, 21, 22, 23, 24, 25, 26, 27, 28, 29, 30, 31, 32, 33, 34, 35, 36, 37, 38, 39, 40, 41, 42, 43, 44, 45, 46, 47, 48, 49, 50, 66, 67, 68, 69, 70, 71, 72, 73, 82, 83, 84, 85, 86, 87, 88, 89, 90, 91, 92, 93, 138, 139, 145, 146, 147, 148, 149, 152, 153, 154], [0.9478, 0.9674, 0.9781, 0.9096, 0.7248, 0.4771, 0.2647, 0.07605, 0.8578, 0.916, 0.9155, 0.9848, 0.9915, 1.002, 0.8747, 0.8459, 0.665, 0.5772, 0.4373, 0.3396, 0.9422, 0.9168, 0.9143, 0.9252, 0.9837, 0.9842, 0.995, 0.9919, 0.9954, 1.0, 0.8618, 0.6201, 0.3963, 0.9156, 0.9154, 0.9155, 0.9155, 0.9155, 0.9513, 0.9756, 0.994, 0.9121, 0.728, 0.4801, 0.2653, 0.01011, 0.1459, 0.9165, 0.9143, 0.985, 0.9955, 0.9914, 0.8601, 0.6205, 0.3961, 0.9157, 0.9155, 0.9154, 0.7167, 0.632, 0.0004411, 0.02019, 0.1377, 0.09252, 0.9976, 0.07515, 0.2588, 0.4802]): _vg.add([_i], _w, 'REPLACE')
_vg = ob_crow.vertex_groups.new(name='Bone.007')
for _i, _w in zip([160, 161, 162, 163, 170, 171, 172, 173, 174, 180, 181, 182, 189, 190, 191, 192, 193, 203, 204, 205, 223, 226, 227, 228, 233, 234, 235, 236, 237, 238, 242, 244, 245, 246, 253, 254, 255, 271, 276, 277, 279, 283, 285, 286, 287, 288, 289, 290, 293, 296, 297, 298, 299, 300, 301, 302, 303, 304, 305, 308, 309, 310, 311, 312, 313, 314, 316, 317, 318], [0.9611, 0.9987, 0.9508, 0.1526, 0.06299, 0.146, 0.3247, 0.4918, 0.05747, 0.99, 0.7157, 0.5775, 0.01237, 0.08524, 0.1163, 0.1778, 0.2591, 0.00275, 0.1011, 0.2091, 0.07064, 0.1909, 0.9773, 0.2791, 0.0646, 0.1495, 0.3268, 0.7102, 0.4597, 0.04063, 0.8051, 0.9978, 0.1138, 0.5786, 0.003394, 0.1009, 0.2095, 0.2282, 0.1949, 0.06514, 0.6796, 0.03662, 0.9866, 0.96, 0.9993, 0.9981, 0.1204, 0.6936, 0.01044, 0.1558, 0.3785, 0.8272, 0.5704, 0.9151, 0.7873, 0.7243, 0.383, 0.2508, 0.05953, 0.1695, 0.6124, 0.9044, 0.7051, 0.3382, 0.1115, 0.04297, 0.1195, 0.03919, 0.1148]): _vg.add([_i], _w, 'REPLACE')
_vg = ob_crow.vertex_groups.new(name='Bone.008')
for _i, _w in zip([162, 163, 164, 165, 169, 170, 171, 172, 173, 181, 182, 183, 184, 188, 189, 190, 191, 192, 193, 194, 195, 196, 203, 204, 205, 206, 207, 208, 209, 210, 228, 232, 233, 234, 235, 236, 237, 243, 245, 246, 248, 249, 253, 254, 255, 256, 257, 258, 298, 299, 300, 301, 302, 303, 304, 305, 307, 309, 310, 311, 312, 313, 314], [0.0483, 0.8461, 0.03653, 0.01401, 0.01989, 0.1631, 0.3536, 0.6381, 0.02499, 0.2518, 0.4478, 0.03818, 0.03934, 0.05941, 0.08092, 0.215, 0.2847, 0.4309, 0.5601, 0.03632, 0.03872, 0.02504, 0.06856, 0.2505, 0.5015, 0.03917, 0.03934, 0.03891, 0.03939, 0.03945, 0.7188, 0.02782, 0.1664, 0.3583, 0.6365, 0.1031, 0.0126, 0.9646, 0.8218, 0.4466, 0.03579, 0.03871, 0.06939, 0.2502, 0.4986, 0.03896, 0.03927, 0.03917, 0.005087, 0.01864, 0.05813, 0.09328, 0.2665, 0.6208, 0.6903, 0.2188, 0.07187, 0.02265, 0.05563, 0.2982, 0.5997, 0.2785, 0.1771]): _vg.add([_i], _w, 'REPLACE')
_vg = ob_crow.vertex_groups.new(name='Bone.009')
for _i, _w in zip([164, 165, 166, 167, 168, 169, 170, 171, 172, 173, 181, 182, 183, 184, 185, 186, 187, 188, 189, 190, 191, 192, 193, 194, 195, 196, 197, 198, 199, 200, 201, 202, 203, 204, 205, 206, 207, 208, 209, 210, 229, 230, 231, 232, 233, 234, 235, 236, 237, 243, 245, 246, 247, 248, 249, 250, 251, 252, 253, 254, 255, 256, 257, 258, 271, 295, 298, 299, 300, 301, 302, 303, 304, 305, 307, 309, 310, 311, 312, 313, 314], [1.064, 4.043, 3.527, 2.184, 1.042, 1.299, 1.724, 1.62, 1.14, 0.07932, 0.4967, 0.8324, 6.907, 7.01, 1.515, 1.084, 1.001, 1.372, 1.44, 1.714, 1.669, 1.519, 1.297, 6.736, 6.94, 5.814, 1.815, 1.534, 1.318, 1.13, 1.0, 1.001, 1.399, 1.696, 1.416, 6.995, 7.009, 6.972, 7.013, 7.018, 3.531, 2.08, 1.171, 1.365, 1.762, 1.65, 1.146, 0.214, 0.06675, 0.0436, 0.2824, 0.8334, 1.835, 6.697, 6.94, 1.78, 1.292, 1.017, 1.401, 1.696, 1.418, 6.979, 7.004, 6.996, 0.01141, 1.092, 0.05438, 0.07147, 0.0921, 0.1801, 0.4665, 0.4122, 0.983, 1.22, 3.369, 0.08012, 0.1245, 0.5718, 1.272, 1.922, 1.667]): _vg.add([_i], _w, 'REPLACE')
_vg = ob_crow.vertex_groups.new(name='Bone.002')
for _i, _w in zip([16, 51, 52, 53, 55, 56, 58, 59, 61, 94, 95, 96, 98, 100, 101, 105, 107, 121, 133, 134, 135, 173, 174, 175, 176, 177, 178, 179, 211, 212, 213, 214, 215, 216, 217, 218, 219, 220, 224, 237, 238, 239, 240, 241, 259, 260, 261, 262, 263, 264, 265, 266, 267, 268, 269, 270, 271, 278, 291, 292, 294, 296, 308, 315, 317, 319], [0.4422, 0.06183, 0.1964, 0.3199, 0.09598, 0.2347, 0.06383, 0.1656, 0.1523, 0.1341, 0.3403, 0.584, 0.2354, 0.02555, 0.3003, 0.1522, 0.129, 0.03692, 0.1155, 0.1031, 0.6165, 0.04388, 0.2165, 0.8458, 0.8681, 0.8652, 0.8586, 0.5427, 0.8209, 0.7353, 0.8351, 0.7877, 0.7001, 0.6994, 0.6335, 0.4747, 0.5454, 0.7665, 0.8602, 0.05294, 0.263, 0.8534, 0.874, 0.7413, 0.4969, 0.7743, 0.6313, 0.8488, 0.7109, 0.9309, 0.9527, 0.8488, 0.96, 0.794, 0.8579, 0.7669, 0.1276, 0.7444, 0.8777, 0.578, 0.2073, 0.07832, 0.05796, 0.06653, 0.1081, 0.01188]): _vg.add([_i], _w, 'REPLACE')
_vg = ob_crow.vertex_groups.new(name='Bone.003')
for _i, _w in zip([10, 11, 12, 13, 14, 15, 16, 51, 52, 53, 54, 55, 56, 57, 58, 59, 60, 61, 74, 75, 76, 77, 94, 95, 96, 97, 98, 99, 100, 101, 102, 103, 104, 105, 106, 107, 121, 133, 134, 135, 137, 140, 150, 155, 157, 175, 176, 177, 178, 179, 211, 212, 213, 214, 215, 216, 217, 218, 219, 220, 224, 238, 239, 240, 241, 259, 260, 261, 262, 263, 264, 265, 266, 267, 268, 269, 270, 278, 291, 292, 294], [0.02362, 0.244, 0.9693, 0.9905, 0.9937, 0.9921, 0.5395, 0.9344, 0.7939, 0.6558, 0.9791, 0.8986, 0.7539, 0.9758, 0.9301, 0.822, 0.9781, 0.8399, 0.03939, 0.2571, 0.9712, 0.9912, 0.8588, 0.645, 0.4048, 0.9845, 0.7533, 0.9921, 0.9612, 0.6943, 0.9882, 0.8555, 0.9919, 0.84, 0.1235, 0.1138, 0.8132, 0.8554, 0.5813, 0.2926, 0.1818, 0.06341, 0.04817, 0.02055, 0.07679, 0.1076, 0.1053, 0.1047, 0.1095, 0.4364, 0.1496, 0.2393, 0.1291, 0.1839, 0.275, 0.2607, 0.325, 0.4898, 0.4059, 0.2068, 0.1147, 0.002662, 0.1022, 0.1002, 0.2529, 0.4832, 0.1971, 0.3458, 0.1176, 0.2647, 0.05054, 0.03202, 0.1448, 0.007431, 0.03668, 0.1099, 0.2066, 0.05136, 0.07201, 0.08099, 0.001036]): _vg.add([_i], _w, 'REPLACE')
_m = ob_crow.modifiers.new('Decimate', 'DECIMATE')
_m.decimate_type = 'DISSOLVE'
_m.ratio = 0.25
_m.iterations = 2
_m.angle_limit = 0.2618
_m = ob_crow.modifiers.new('Armature', 'ARMATURE')
_m.use_bone_envelopes = True
_m = ob_crow.modifiers.new('Armature.001', 'ARMATURE')
_m.object = ob_armature
ob_lamp.location = (4.076, 1.005, 5.904)
ob_lamp.rotation_euler = (0.6503, 0.05522, 1.866)
ob_lamp.lock_rotations_4d = False
ob_lamp.empty_display_type = 'ARROWS'
ob_lamp.color = (0.0, 0.0, 0.0, 0.0)
ob_lamp.hide_viewport = True
ob_lamp.lineart.crease_threshold = 0.0
ob_camera.location = (0.6432, 0.6122, -1.272)
ob_camera.rotation_euler = (2.539, -3.091e-05, 2.305)
ob_camera.lock_rotations_4d = False
ob_camera.empty_display_type = 'ARROWS'
ob_camera.color = (0.0, 0.0, 0.0, 0.0)
ob_camera.hide_viewport = True
ob_camera.display_type = 'WIRE'
ob_camera.lineart.crease_threshold = 0.0

# ---- collection membership
col_collection_1.objects.link(ob_armature)
col_collection_1.objects.link(ob_crow)
col_collection_1.objects.link(ob_lamp)
col_collection_1.objects.link(ob_camera)

# ---- scene / render settings (as saved in the file)
scene.camera = ob_camera
scene.frame_start = 1; scene.frame_end = 20; scene.frame_set(10)
scene.render.engine = 'BLENDER_EEVEE_NEXT'
scene.render.image_settings.color_mode = 'RGB'
scene.render.image_settings.compression = 90
scene.render.resolution_percentage = 50
scene.render.dither_intensity = 0.0
scene.render.bake_margin = 2
scene.render.bake_bias = 0.0
scene.cycles.use_denoising = False
scene.cycles.samples = 10
scene.cycles.sampling_pattern = 'TABULATED_SOBOL'
scene.cycles.light_sampling_threshold = 0.0
scene.cycles.use_adaptive_sampling = False
scene.cycles.use_light_tree = False
scene.cycles.blur_glossy = 0.0
scene.cycles.volume_bounces = 1
scene.cycles.pixel_filter_type = 'GAUSSIAN'
scene.cycles.sample_clamp_indirect = 0.0
scene.view_settings.view_transform = 'Standard'
bpy.context.view_layer.update()
